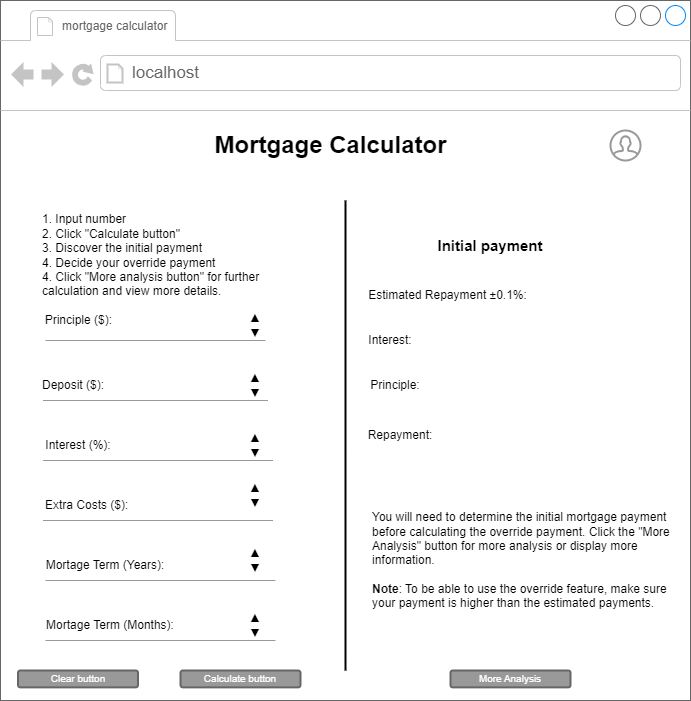

The diagram above was exported from draw.io. Its source (the exported page's mxGraphModel, read from the mxfile embedded in the PNG):
<mxGraphModel dx="898" dy="535" grid="1" gridSize="10" guides="1" tooltips="1" connect="1" arrows="1" fold="1" page="1" pageScale="1" pageWidth="850" pageHeight="1100" math="0" shadow="0">
  <root>
    <mxCell id="0" />
    <mxCell id="1" parent="0" />
    <mxCell id="bzppXRtdbMCrvC8VhTmT-1" value="" style="strokeWidth=1;shadow=0;dashed=0;align=center;html=1;shape=mxgraph.mockup.containers.browserWindow;rSize=0;strokeColor=#666666;strokeColor2=#008cff;strokeColor3=#c4c4c4;mainText=,;recursiveResize=0;" parent="1" vertex="1">
      <mxGeometry x="100" y="210" width="690" height="700" as="geometry" />
    </mxCell>
    <mxCell id="bzppXRtdbMCrvC8VhTmT-2" value="&lt;font style=&quot;font-size: 12px;&quot;&gt;mortgage calculator&amp;nbsp;&lt;/font&gt;" style="strokeWidth=1;shadow=0;dashed=0;align=center;html=1;shape=mxgraph.mockup.containers.anchor;fontSize=17;fontColor=#666666;align=left;whiteSpace=wrap;" parent="bzppXRtdbMCrvC8VhTmT-1" vertex="1">
      <mxGeometry x="60" y="12" width="180" height="26" as="geometry" />
    </mxCell>
    <mxCell id="bzppXRtdbMCrvC8VhTmT-3" value="localhost" style="strokeWidth=1;shadow=0;dashed=0;align=center;html=1;shape=mxgraph.mockup.containers.anchor;rSize=0;fontSize=17;fontColor=#666666;align=left;" parent="bzppXRtdbMCrvC8VhTmT-1" vertex="1">
      <mxGeometry x="130" y="60" width="250" height="26" as="geometry" />
    </mxCell>
    <mxCell id="bzppXRtdbMCrvC8VhTmT-4" value="Mortgage Calculator" style="text;strokeColor=none;fillColor=none;html=1;fontSize=24;fontStyle=1;verticalAlign=middle;align=center;" parent="bzppXRtdbMCrvC8VhTmT-1" vertex="1">
      <mxGeometry x="255" y="120" width="150" height="50" as="geometry" />
    </mxCell>
    <mxCell id="bzppXRtdbMCrvC8VhTmT-25" value="Principle ($):&amp;nbsp;" style="text;html=1;strokeColor=none;fillColor=none;align=center;verticalAlign=middle;whiteSpace=wrap;rounded=0;" parent="bzppXRtdbMCrvC8VhTmT-1" vertex="1">
      <mxGeometry x="40" y="305" width="80" height="30" as="geometry" />
    </mxCell>
    <mxCell id="bzppXRtdbMCrvC8VhTmT-32" value="Interest (%):" style="text;html=1;strokeColor=none;fillColor=none;align=center;verticalAlign=middle;whiteSpace=wrap;rounded=0;" parent="bzppXRtdbMCrvC8VhTmT-1" vertex="1">
      <mxGeometry x="42.5" y="430" width="70" height="30" as="geometry" />
    </mxCell>
    <mxCell id="bzppXRtdbMCrvC8VhTmT-33" value="" style="verticalLabelPosition=bottom;shadow=0;dashed=0;align=center;html=1;verticalAlign=top;strokeWidth=1;shape=mxgraph.mockup.markup.line;strokeColor=#999999;" parent="bzppXRtdbMCrvC8VhTmT-1" vertex="1">
      <mxGeometry x="45" y="330" width="220" height="20" as="geometry" />
    </mxCell>
    <mxCell id="bzppXRtdbMCrvC8VhTmT-34" value="Mortage Term (Years):" style="text;html=1;strokeColor=none;fillColor=none;align=center;verticalAlign=middle;whiteSpace=wrap;rounded=0;" parent="bzppXRtdbMCrvC8VhTmT-1" vertex="1">
      <mxGeometry x="40" y="550" width="130" height="30" as="geometry" />
    </mxCell>
    <mxCell id="bzppXRtdbMCrvC8VhTmT-35" value="" style="verticalLabelPosition=bottom;shadow=0;dashed=0;align=center;html=1;verticalAlign=top;strokeWidth=1;shape=mxgraph.mockup.markup.line;strokeColor=#999999;" parent="bzppXRtdbMCrvC8VhTmT-1" vertex="1">
      <mxGeometry x="42.5" y="450" width="230" height="20" as="geometry" />
    </mxCell>
    <mxCell id="bzppXRtdbMCrvC8VhTmT-36" value="Deposit ($):" style="text;html=1;strokeColor=none;fillColor=none;align=left;verticalAlign=middle;whiteSpace=wrap;rounded=0;" parent="bzppXRtdbMCrvC8VhTmT-1" vertex="1">
      <mxGeometry x="40" y="370" width="140" height="30" as="geometry" />
    </mxCell>
    <mxCell id="bzppXRtdbMCrvC8VhTmT-37" value="" style="verticalLabelPosition=bottom;shadow=0;dashed=0;align=center;html=1;verticalAlign=top;strokeWidth=1;shape=mxgraph.mockup.markup.line;strokeColor=#999999;" parent="bzppXRtdbMCrvC8VhTmT-1" vertex="1">
      <mxGeometry x="42.5" y="510" width="230" height="20" as="geometry" />
    </mxCell>
    <mxCell id="bzppXRtdbMCrvC8VhTmT-38" value="Extra Costs ($):" style="text;html=1;strokeColor=none;fillColor=none;align=left;verticalAlign=middle;whiteSpace=wrap;rounded=0;" parent="bzppXRtdbMCrvC8VhTmT-1" vertex="1">
      <mxGeometry x="42.5" y="490" width="140" height="30" as="geometry" />
    </mxCell>
    <mxCell id="bzppXRtdbMCrvC8VhTmT-39" value="" style="verticalLabelPosition=bottom;shadow=0;dashed=0;align=center;html=1;verticalAlign=top;strokeWidth=1;shape=mxgraph.mockup.markup.line;strokeColor=#999999;" parent="bzppXRtdbMCrvC8VhTmT-1" vertex="1">
      <mxGeometry x="45" y="570" width="230" height="20" as="geometry" />
    </mxCell>
    <mxCell id="kTP6T_knrm7_F-6DjXJx-1" value="" style="html=1;verticalLabelPosition=bottom;align=center;labelBackgroundColor=#ffffff;verticalAlign=top;strokeWidth=2;strokeColor=#999999;shadow=0;dashed=0;shape=mxgraph.ios7.icons.user;" parent="bzppXRtdbMCrvC8VhTmT-1" vertex="1">
      <mxGeometry x="610" y="130" width="30" height="30" as="geometry" />
    </mxCell>
    <mxCell id="kTP6T_knrm7_F-6DjXJx-10" value="" style="verticalLabelPosition=bottom;shadow=0;dashed=0;align=center;html=1;verticalAlign=top;strokeWidth=1;shape=mxgraph.mockup.markup.line;strokeColor=#999999;" parent="bzppXRtdbMCrvC8VhTmT-1" vertex="1">
      <mxGeometry x="42.5" y="390" width="225" height="20" as="geometry" />
    </mxCell>
    <mxCell id="kTP6T_knrm7_F-6DjXJx-25" value="Calculate button" style="rounded=1;html=1;shadow=0;dashed=0;whiteSpace=wrap;fontSize=10;fillColor=#999999;align=center;strokeColor=#666666;fontColor=#ffffff;strokeWidth=2;" parent="bzppXRtdbMCrvC8VhTmT-1" vertex="1">
      <mxGeometry x="180" y="670" width="120" height="16.88" as="geometry" />
    </mxCell>
    <mxCell id="kTP6T_knrm7_F-6DjXJx-26" value="Clear button" style="rounded=1;html=1;shadow=0;dashed=0;whiteSpace=wrap;fontSize=10;fillColor=#999999;align=center;strokeColor=#666666;fontColor=#ffffff;strokeWidth=2;" parent="bzppXRtdbMCrvC8VhTmT-1" vertex="1">
      <mxGeometry x="17.5" y="670" width="120" height="16.88" as="geometry" />
    </mxCell>
    <mxCell id="kTP6T_knrm7_F-6DjXJx-27" value="Mortage Term (Months):" style="text;html=1;strokeColor=none;fillColor=none;align=center;verticalAlign=middle;whiteSpace=wrap;rounded=0;" parent="bzppXRtdbMCrvC8VhTmT-1" vertex="1">
      <mxGeometry x="40" y="610" width="140" height="30" as="geometry" />
    </mxCell>
    <mxCell id="kTP6T_knrm7_F-6DjXJx-28" value="" style="verticalLabelPosition=bottom;shadow=0;dashed=0;align=center;html=1;verticalAlign=top;strokeWidth=1;shape=mxgraph.mockup.markup.line;strokeColor=#999999;" parent="bzppXRtdbMCrvC8VhTmT-1" vertex="1">
      <mxGeometry x="45" y="630" width="230" height="20" as="geometry" />
    </mxCell>
    <mxCell id="sfI-EiwErI5urjPUlWbO-5" value="More Analysis" style="rounded=1;html=1;shadow=0;dashed=0;whiteSpace=wrap;fontSize=10;fillColor=#999999;align=center;strokeColor=#666666;fontColor=#ffffff;strokeWidth=2;" parent="bzppXRtdbMCrvC8VhTmT-1" vertex="1">
      <mxGeometry x="450" y="670" width="120" height="16.88" as="geometry" />
    </mxCell>
    <mxCell id="sfI-EiwErI5urjPUlWbO-4" value="" style="line;strokeWidth=2;direction=south;html=1;" parent="bzppXRtdbMCrvC8VhTmT-1" vertex="1">
      <mxGeometry x="340" y="200" width="10" height="470" as="geometry" />
    </mxCell>
    <mxCell id="sfI-EiwErI5urjPUlWbO-6" value="Estimated Repayment ±0.1%:" style="text;html=1;strokeColor=none;fillColor=none;align=center;verticalAlign=middle;whiteSpace=wrap;rounded=0;" parent="bzppXRtdbMCrvC8VhTmT-1" vertex="1">
      <mxGeometry x="360" y="280" width="175" height="30" as="geometry" />
    </mxCell>
    <mxCell id="sfI-EiwErI5urjPUlWbO-10" style="edgeStyle=orthogonalEdgeStyle;rounded=0;orthogonalLoop=1;jettySize=auto;html=1;exitX=0.5;exitY=1;exitDx=0;exitDy=0;" parent="bzppXRtdbMCrvC8VhTmT-1" edge="1">
      <mxGeometry relative="1" as="geometry">
        <mxPoint x="490" y="230" as="sourcePoint" />
        <mxPoint x="490" y="230" as="targetPoint" />
      </mxGeometry>
    </mxCell>
    <mxCell id="sfI-EiwErI5urjPUlWbO-11" value="1. Input number&lt;br&gt;2. Click &quot;Calculate button&quot;&amp;nbsp;&lt;br&gt;3. Discover the initial payment&amp;nbsp;&lt;br&gt;4. Decide your override payment&lt;br&gt;4. Click &quot;More analysis button&quot; for further calculation and view more details." style="text;html=1;strokeColor=none;fillColor=none;align=left;verticalAlign=middle;whiteSpace=wrap;rounded=0;" parent="bzppXRtdbMCrvC8VhTmT-1" vertex="1">
      <mxGeometry x="40" y="210" width="260" height="90" as="geometry" />
    </mxCell>
    <mxCell id="sfI-EiwErI5urjPUlWbO-12" value="&lt;b&gt;&lt;font style=&quot;font-size: 15px;&quot;&gt;Initial payment&lt;/font&gt;&lt;/b&gt;" style="text;html=1;strokeColor=none;fillColor=none;align=center;verticalAlign=middle;whiteSpace=wrap;rounded=0;" parent="bzppXRtdbMCrvC8VhTmT-1" vertex="1">
      <mxGeometry x="405" y="230" width="170" height="30" as="geometry" />
    </mxCell>
    <mxCell id="YnoMkbdvGytP-Nzu3jkS-1" value="Interest:" style="text;html=1;strokeColor=none;fillColor=none;align=center;verticalAlign=middle;whiteSpace=wrap;rounded=0;" parent="bzppXRtdbMCrvC8VhTmT-1" vertex="1">
      <mxGeometry x="360" y="325" width="60" height="30" as="geometry" />
    </mxCell>
    <mxCell id="YnoMkbdvGytP-Nzu3jkS-2" value="Principle:" style="text;html=1;strokeColor=none;fillColor=none;align=center;verticalAlign=middle;whiteSpace=wrap;rounded=0;" parent="bzppXRtdbMCrvC8VhTmT-1" vertex="1">
      <mxGeometry x="365" y="370" width="60" height="30" as="geometry" />
    </mxCell>
    <mxCell id="YnoMkbdvGytP-Nzu3jkS-3" value="Repayment:" style="text;html=1;strokeColor=none;fillColor=none;align=center;verticalAlign=middle;whiteSpace=wrap;rounded=0;" parent="bzppXRtdbMCrvC8VhTmT-1" vertex="1">
      <mxGeometry x="365" y="420" width="70" height="30" as="geometry" />
    </mxCell>
    <mxCell id="YnoMkbdvGytP-Nzu3jkS-4" value="You will need to determine the initial mortgage payment before calculating the override payment. Click the &quot;More Analysis&quot; button for more analysis or display more information.&lt;br&gt;&lt;br&gt;&lt;b&gt;Note&lt;/b&gt;: To be able to use the override feature, make sure your payment is higher than the estimated payments." style="text;html=1;strokeColor=none;fillColor=none;align=left;verticalAlign=middle;whiteSpace=wrap;rounded=0;" parent="bzppXRtdbMCrvC8VhTmT-1" vertex="1">
      <mxGeometry x="370" y="480" width="300" height="160" as="geometry" />
    </mxCell>
    <mxCell id="0kZJ1fN8fTBtZITfCUns-1" value="▲&lt;br&gt;▼" style="text;html=1;strokeColor=none;fillColor=none;align=center;verticalAlign=middle;whiteSpace=wrap;rounded=0;" vertex="1" parent="bzppXRtdbMCrvC8VhTmT-1">
      <mxGeometry x="225" y="310" width="60" height="30" as="geometry" />
    </mxCell>
    <mxCell id="0kZJ1fN8fTBtZITfCUns-2" value="▲&lt;br&gt;▼" style="text;html=1;strokeColor=none;fillColor=none;align=center;verticalAlign=middle;whiteSpace=wrap;rounded=0;" vertex="1" parent="bzppXRtdbMCrvC8VhTmT-1">
      <mxGeometry x="225" y="370" width="60" height="30" as="geometry" />
    </mxCell>
    <mxCell id="0kZJ1fN8fTBtZITfCUns-3" value="▲&lt;br&gt;▼" style="text;html=1;strokeColor=none;fillColor=none;align=center;verticalAlign=middle;whiteSpace=wrap;rounded=0;" vertex="1" parent="bzppXRtdbMCrvC8VhTmT-1">
      <mxGeometry x="225" y="430" width="60" height="30" as="geometry" />
    </mxCell>
    <mxCell id="0kZJ1fN8fTBtZITfCUns-4" value="▲&lt;br&gt;▼" style="text;html=1;strokeColor=none;fillColor=none;align=center;verticalAlign=middle;whiteSpace=wrap;rounded=0;" vertex="1" parent="bzppXRtdbMCrvC8VhTmT-1">
      <mxGeometry x="225" y="480" width="60" height="30" as="geometry" />
    </mxCell>
    <mxCell id="0kZJ1fN8fTBtZITfCUns-5" value="▲&lt;br&gt;▼" style="text;html=1;strokeColor=none;fillColor=none;align=center;verticalAlign=middle;whiteSpace=wrap;rounded=0;" vertex="1" parent="bzppXRtdbMCrvC8VhTmT-1">
      <mxGeometry x="225" y="545" width="60" height="30" as="geometry" />
    </mxCell>
    <mxCell id="0kZJ1fN8fTBtZITfCUns-6" value="▲&lt;br&gt;▼" style="text;html=1;strokeColor=none;fillColor=none;align=center;verticalAlign=middle;whiteSpace=wrap;rounded=0;" vertex="1" parent="bzppXRtdbMCrvC8VhTmT-1">
      <mxGeometry x="225" y="610" width="60" height="30" as="geometry" />
    </mxCell>
  </root>
</mxGraphModel>